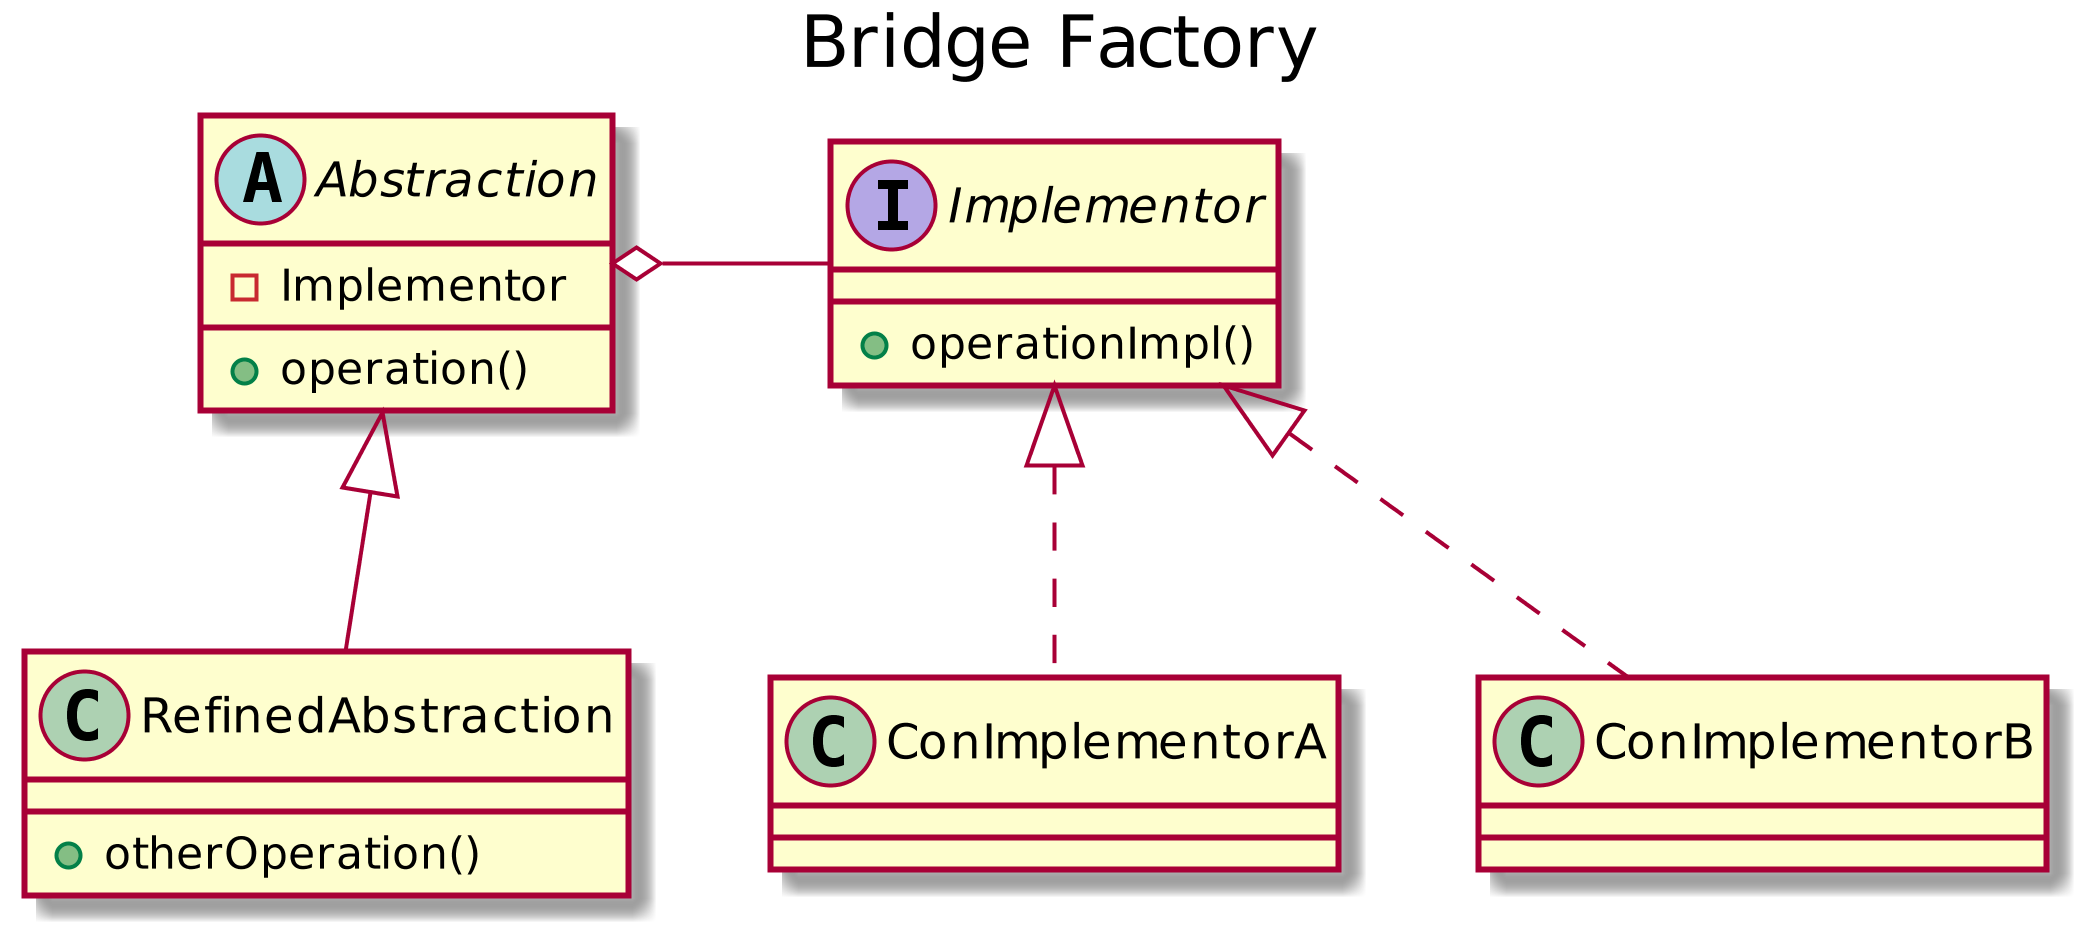

The diagram above was rendered by PlantUML. Its source (embedded in the PNG):
@startuml
scale 1024 height
title Bridge Factory

abstract class Abstraction {
    - Implementor
    + operation()
}
class RefinedAbstraction {
    + otherOperation()
}
interface Implementor {
    + operationImpl()
}
class ConImplementorA
class ConImplementorB

Abstraction <|-- RefinedAbstraction
Abstraction o- Implementor
Implementor <|.. ConImplementorA
Implementor <|.. ConImplementorB
@enduml